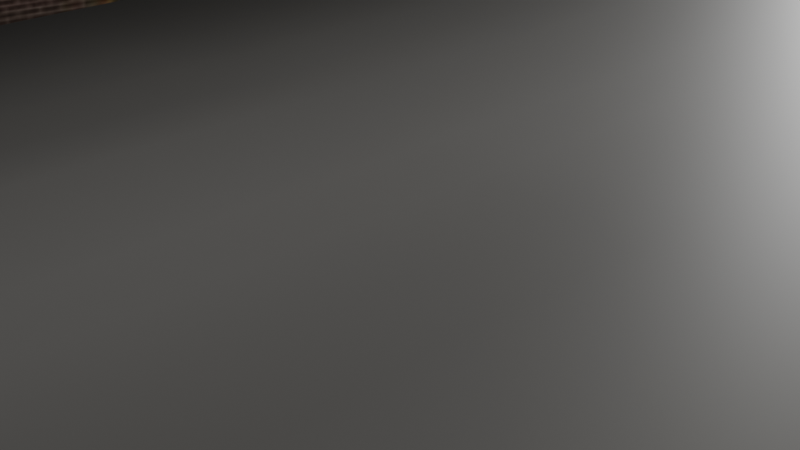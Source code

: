 # Source: sibenilebin.blend  (saved by Blender 4.1.23; exported with 4.5.12 LTS)
import bpy
from mathutils import Matrix  # noqa: F401  (used for matrix-valued properties, if any)

bpy.ops.wm.read_factory_settings(use_empty=True)
scene = bpy.context.scene
scene.name = 'Scene'

# ---- collections
col_collection = bpy.data.collections.new('Collection'); scene.collection.children.link(col_collection)
col_skp_imported_data = bpy.data.collections.new('SKP Imported Data'); scene.collection.children.link(col_skp_imported_data)
col_skp_scenes__as_cameras = bpy.data.collections.new('SKP Scenes (as Cameras)'); col_skp_imported_data.children.link(col_skp_scenes__as_cameras)
col_skp_components = bpy.data.collections.new('SKP Components'); col_skp_imported_data.children.link(col_skp_components)
col_skp_components.hide_viewport = True
col_skp_mesh_objects = bpy.data.collections.new('SKP Mesh Objects'); col_skp_imported_data.children.link(col_skp_mesh_objects)

# ---- images (referenced by path relative to the original .blend; pixels are not part of the script)
import os
ASSET_DIR = os.environ.get("B2B_ASSET_DIR", "")  # directory of the original .blend (textures are referenced by path, not embedded)
HERE = os.path.dirname(os.path.abspath(__file__))  # packed textures are extracted next to this script under _unpacked/

def load_image(name, relpath, width, height, colorspace="sRGB"):
    """Load a texture the original file referenced (path relative to the .blend, or extracted next to this script)."""
    p = next((c for c in (os.path.join(HERE, relpath), os.path.join(ASSET_DIR, relpath)) if relpath and os.path.exists(c)), "")
    if p:
        img = bpy.data.images.load(p, check_existing=True)
        img.name = name
    else:  # same state as the original file: an image datablock whose file is absent (Cycles renders it pink)
        img = bpy.data.images.new(name, width, height)
        img.source = "FILE"
        img.filepath = "//" + (relpath or name)
    img.colorspace_settings.name = colorspace
    return img
img_brick_antique_jpg = load_image('Brick_Antique.jpg', '_unpacked/Brick_Antique.dc05ef55.jpg', 384, 256, 'sRGB')
img_711_south_wall_jpg = load_image('711-south wall.jpg', '_unpacked/711-south_wall.251bdc76.jpg', 400, 169, 'sRGB')
img_711_front_jpg = load_image('711-front.jpg', '_unpacked/711-front.066d2668.jpg', 600, 203, 'sRGB')
img_711_roof_jpg = load_image('711 roof.jpg', '_unpacked/711_roof.9522d18f.jpg', 582, 557, 'sRGB')
img_711_side_banner_jpg = load_image('711-side banner.jpg', '_unpacked/711-side_banner.44610a8c.jpg', 300, 169, 'sRGB')
img_711_front_banner_jpg = load_image('711-front banner.jpg', '_unpacked/711-front_banner.499864e6.jpg', 600, 168, 'sRGB')
img_711__a_side_jpg = load_image('711- a side.jpg', '_unpacked/711-_a_side.5e37d269.jpg', 300, 104, 'sRGB')
img_711_side_b_jpg = load_image('711 side b.jpg', '_unpacked/711_side_b.d421e639.jpg', 200, 38, 'sRGB')
img_711_logo_jpg = load_image('711-logo.jpg', '_unpacked/711-logo.e289fa4c.jpg', 200, 234, 'sRGB')
img_711_gas_p_jpg = load_image('711-gas p.jpg', '_unpacked/711-gas_p.339178e9.jpg', 200, 246, 'sRGB')

# ---- materials (node trees are filled in below, after node groups)
mat_brick_antique = bpy.data.materials.new('[Brick_Antique]')
mat_brick_antique.diffuse_color = (0.2977, 0.142, 0.06003, 1.0)
mat_711_south_wall = bpy.data.materials.new('711-south wall')
mat_711_south_wall.diffuse_color = (0.1511, 0.09869, 0.06973, 1.0)
mat_711_front = bpy.data.materials.new('711-front')
mat_711_front.diffuse_color = (0.1304, 0.1062, 0.08464, 1.0)
mat_711_roof = bpy.data.materials.new('711 roof')
mat_711_roof.diffuse_color = (0.2195, 0.2233, 0.1835, 1.0)
mat_5 = bpy.data.materials.new('*5')
mat_5.diffuse_color = (0.194, 0.2428, 0.2977, 1.0)
mat_8 = bpy.data.materials.new('*8')
mat_8.diffuse_color = (0.3392, 0.325, 0.2932, 1.0)
mat_711_side_banner = bpy.data.materials.new('711-side banner')
mat_711_side_banner.diffuse_color = (0.2011, 0.1768, 0.139, 1.0)
mat_711_front_banner = bpy.data.materials.new('711-front banner')
mat_711_front_banner.diffuse_color = (0.2549, 0.231, 0.2271, 1.0)
mat_defaultmaterial = bpy.data.materials.new('DefaultMaterial')
mat_defaultmaterial.diffuse_color = (0.8, 0.8, 0.8, 0.0)
mat_711__a_side = bpy.data.materials.new('711- a side')
mat_711__a_side.diffuse_color = (0.3021, 0.2758, 0.2428, 1.0)
mat_711_side_b = bpy.data.materials.new('711 side b')
mat_711_side_b.diffuse_color = (0.3587, 0.3158, 0.2508, 1.0)
mat_6 = bpy.data.materials.new('*6')
mat_6.diffuse_color = (0.003303, 0.003697, 0.001963, 1.0)
mat_711_logo = bpy.data.materials.new('711-logo')
mat_711_logo.diffuse_color = (0.1332, 0.1332, 0.1304, 1.0)
mat_711_gas_p = bpy.data.materials.new('711-gas p')
mat_711_gas_p.diffuse_color = (0.1332, 0.05459, 0.06191, 1.0)
mat_7 = bpy.data.materials.new('*7')
mat_7.diffuse_color = (0.00456, 0.005028, 0.002263, 1.0)

# ---- material node trees
mat_brick_antique.use_nodes = True; mat_brick_antique.node_tree.nodes.clear()
_N = mat_brick_antique.node_tree.nodes; _L = mat_brick_antique.node_tree.links
n0 = _N.new('ShaderNodeOutputMaterial'); n0.name = 'Material Output'; n0.location = (0, 0)
n1 = _N.new('ShaderNodeBsdfPrincipled'); n1.name = 'Principled BSDF'; n1.location = (-300, 0)
n2 = _N.new('ShaderNodeTexImage'); n2.name = 'Image Texture'; n2.location = (-600, 0)
n2.image = img_brick_antique_jpg
_L.new(n1.outputs[0], n0.inputs[0])
_L.new(n2.outputs[0], n1.inputs[0])
n0.is_active_output = True
mat_711_south_wall.use_nodes = True; mat_711_south_wall.node_tree.nodes.clear()
_N = mat_711_south_wall.node_tree.nodes; _L = mat_711_south_wall.node_tree.links
n0 = _N.new('ShaderNodeOutputMaterial'); n0.name = 'Material Output'; n0.location = (0, 0)
n1 = _N.new('ShaderNodeBsdfPrincipled'); n1.name = 'Principled BSDF'; n1.location = (-300, 0)
n2 = _N.new('ShaderNodeTexImage'); n2.name = 'Image Texture'; n2.location = (-600, 0)
n2.image = img_711_south_wall_jpg
_L.new(n1.outputs[0], n0.inputs[0])
_L.new(n2.outputs[0], n1.inputs[0])
n0.is_active_output = True
mat_711_front.use_nodes = True; mat_711_front.node_tree.nodes.clear()
_N = mat_711_front.node_tree.nodes; _L = mat_711_front.node_tree.links
n0 = _N.new('ShaderNodeOutputMaterial'); n0.name = 'Material Output'; n0.location = (0, 0)
n1 = _N.new('ShaderNodeBsdfPrincipled'); n1.name = 'Principled BSDF'; n1.location = (-300, 0)
n2 = _N.new('ShaderNodeTexImage'); n2.name = 'Image Texture'; n2.location = (-600, 0)
n2.image = img_711_front_jpg
_L.new(n1.outputs[0], n0.inputs[0])
_L.new(n2.outputs[0], n1.inputs[0])
n0.is_active_output = True
mat_711_roof.use_nodes = True; mat_711_roof.node_tree.nodes.clear()
_N = mat_711_roof.node_tree.nodes; _L = mat_711_roof.node_tree.links
n0 = _N.new('ShaderNodeOutputMaterial'); n0.name = 'Material Output'; n0.location = (0, 0)
n1 = _N.new('ShaderNodeBsdfPrincipled'); n1.name = 'Principled BSDF'; n1.location = (-300, 0)
n2 = _N.new('ShaderNodeTexImage'); n2.name = 'Image Texture'; n2.location = (-600, 0)
n2.image = img_711_roof_jpg
_L.new(n1.outputs[0], n0.inputs[0])
_L.new(n2.outputs[0], n1.inputs[0])
n0.is_active_output = True
mat_5.use_nodes = True; mat_5.node_tree.nodes.clear()
_N = mat_5.node_tree.nodes; _L = mat_5.node_tree.links
n0 = _N.new('ShaderNodeOutputMaterial'); n0.name = 'Material Output'; n0.location = (0, 0)
n1 = _N.new('ShaderNodeBsdfPrincipled'); n1.name = 'Principled BSDF'; n1.location = (-300, 0)
n1.inputs[0].default_value = (0.194, 0.2428, 0.2977, 1.0)
_L.new(n1.outputs[0], n0.inputs[0])
n0.is_active_output = True
mat_8.use_nodes = True; mat_8.node_tree.nodes.clear()
_N = mat_8.node_tree.nodes; _L = mat_8.node_tree.links
n0 = _N.new('ShaderNodeOutputMaterial'); n0.name = 'Material Output'; n0.location = (0, 0)
n1 = _N.new('ShaderNodeBsdfPrincipled'); n1.name = 'Principled BSDF'; n1.location = (-300, 0)
n1.inputs[0].default_value = (0.3392, 0.325, 0.2932, 1.0)
_L.new(n1.outputs[0], n0.inputs[0])
n0.is_active_output = True
mat_711_side_banner.use_nodes = True; mat_711_side_banner.node_tree.nodes.clear()
_N = mat_711_side_banner.node_tree.nodes; _L = mat_711_side_banner.node_tree.links
n0 = _N.new('ShaderNodeOutputMaterial'); n0.name = 'Material Output'; n0.location = (0, 0)
n1 = _N.new('ShaderNodeBsdfPrincipled'); n1.name = 'Principled BSDF'; n1.location = (-300, 0)
n2 = _N.new('ShaderNodeTexImage'); n2.name = 'Image Texture'; n2.location = (-600, 0)
n2.image = img_711_side_banner_jpg
_L.new(n1.outputs[0], n0.inputs[0])
_L.new(n2.outputs[0], n1.inputs[0])
n0.is_active_output = True
mat_711_front_banner.use_nodes = True; mat_711_front_banner.node_tree.nodes.clear()
_N = mat_711_front_banner.node_tree.nodes; _L = mat_711_front_banner.node_tree.links
n0 = _N.new('ShaderNodeOutputMaterial'); n0.name = 'Material Output'; n0.location = (0, 0)
n1 = _N.new('ShaderNodeBsdfPrincipled'); n1.name = 'Principled BSDF'; n1.location = (-300, 0)
n2 = _N.new('ShaderNodeTexImage'); n2.name = 'Image Texture'; n2.location = (-600, 0)
n2.image = img_711_front_banner_jpg
_L.new(n1.outputs[0], n0.inputs[0])
_L.new(n2.outputs[0], n1.inputs[0])
n0.is_active_output = True
mat_defaultmaterial.use_nodes = True; mat_defaultmaterial.node_tree.nodes.clear()
_N = mat_defaultmaterial.node_tree.nodes; _L = mat_defaultmaterial.node_tree.links
n0 = _N.new('ShaderNodeOutputMaterial'); n0.name = 'Material Output'; n0.location = (0, 0)
n1 = _N.new('ShaderNodeBsdfPrincipled'); n1.name = 'Principled BSDF'; n1.location = (-300, 0)
_L.new(n1.outputs[0], n0.inputs[0])
n0.is_active_output = True
mat_711__a_side.use_nodes = True; mat_711__a_side.node_tree.nodes.clear()
_N = mat_711__a_side.node_tree.nodes; _L = mat_711__a_side.node_tree.links
n0 = _N.new('ShaderNodeOutputMaterial'); n0.name = 'Material Output'; n0.location = (0, 0)
n1 = _N.new('ShaderNodeBsdfPrincipled'); n1.name = 'Principled BSDF'; n1.location = (-300, 0)
n2 = _N.new('ShaderNodeTexImage'); n2.name = 'Image Texture'; n2.location = (-600, 0)
n2.image = img_711__a_side_jpg
_L.new(n1.outputs[0], n0.inputs[0])
_L.new(n2.outputs[0], n1.inputs[0])
n0.is_active_output = True
mat_711_side_b.use_nodes = True; mat_711_side_b.node_tree.nodes.clear()
_N = mat_711_side_b.node_tree.nodes; _L = mat_711_side_b.node_tree.links
n0 = _N.new('ShaderNodeOutputMaterial'); n0.name = 'Material Output'; n0.location = (0, 0)
n1 = _N.new('ShaderNodeBsdfPrincipled'); n1.name = 'Principled BSDF'; n1.location = (-300, 0)
n2 = _N.new('ShaderNodeTexImage'); n2.name = 'Image Texture'; n2.location = (-600, 0)
n2.image = img_711_side_b_jpg
_L.new(n1.outputs[0], n0.inputs[0])
_L.new(n2.outputs[0], n1.inputs[0])
n0.is_active_output = True
mat_6.use_nodes = True; mat_6.node_tree.nodes.clear()
_N = mat_6.node_tree.nodes; _L = mat_6.node_tree.links
n0 = _N.new('ShaderNodeOutputMaterial'); n0.name = 'Material Output'; n0.location = (0, 0)
n1 = _N.new('ShaderNodeBsdfPrincipled'); n1.name = 'Principled BSDF'; n1.location = (-300, 0)
n1.inputs[0].default_value = (0.003303, 0.003697, 0.001963, 1.0)
_L.new(n1.outputs[0], n0.inputs[0])
n0.is_active_output = True
mat_711_logo.use_nodes = True; mat_711_logo.node_tree.nodes.clear()
_N = mat_711_logo.node_tree.nodes; _L = mat_711_logo.node_tree.links
n0 = _N.new('ShaderNodeOutputMaterial'); n0.name = 'Material Output'; n0.location = (0, 0)
n1 = _N.new('ShaderNodeBsdfPrincipled'); n1.name = 'Principled BSDF'; n1.location = (-300, 0)
n2 = _N.new('ShaderNodeTexImage'); n2.name = 'Image Texture'; n2.location = (-600, 0)
n2.image = img_711_logo_jpg
_L.new(n1.outputs[0], n0.inputs[0])
_L.new(n2.outputs[0], n1.inputs[0])
n0.is_active_output = True
mat_711_gas_p.use_nodes = True; mat_711_gas_p.node_tree.nodes.clear()
_N = mat_711_gas_p.node_tree.nodes; _L = mat_711_gas_p.node_tree.links
n0 = _N.new('ShaderNodeOutputMaterial'); n0.name = 'Material Output'; n0.location = (0, 0)
n1 = _N.new('ShaderNodeBsdfPrincipled'); n1.name = 'Principled BSDF'; n1.location = (-300, 0)
n2 = _N.new('ShaderNodeTexImage'); n2.name = 'Image Texture'; n2.location = (-600, 0)
n2.image = img_711_gas_p_jpg
_L.new(n1.outputs[0], n0.inputs[0])
_L.new(n2.outputs[0], n1.inputs[0])
n0.is_active_output = True
mat_7.use_nodes = True; mat_7.node_tree.nodes.clear()
_N = mat_7.node_tree.nodes; _L = mat_7.node_tree.links
n0 = _N.new('ShaderNodeOutputMaterial'); n0.name = 'Material Output'; n0.location = (0, 0)
n1 = _N.new('ShaderNodeBsdfPrincipled'); n1.name = 'Principled BSDF'; n1.location = (-300, 0)
n1.inputs[0].default_value = (0.00456, 0.005028, 0.002263, 1.0)
_L.new(n1.outputs[0], n0.inputs[0])
n0.is_active_output = True

# ---- world
world_world = bpy.data.worlds.new('World'); scene.world = world_world
world_world.use_nodes = True; world_world.node_tree.nodes.clear()
_N = world_world.node_tree.nodes; _L = world_world.node_tree.links
n0 = _N.new('ShaderNodeOutputWorld'); n0.name = 'World Output'; n0.location = (300, 300)
n1 = _N.new('ShaderNodeBackground'); n1.name = 'Background'; n1.location = (10, 300)
n1.inputs[0].default_value = (0.05088, 0.05088, 0.05088, 1.0)
_L.new(n1.outputs[0], n0.inputs[0])
n0.is_active_output = True
world_world.color = (0.05088, 0.05088, 0.05088)
world_world.use_sun_shadow = False
world_world.sun_shadow_jitter_overblur = 0.0

# ---- cameras
cam_camera = bpy.data.cameras.new('Camera')
cam_camera.clip_end = 100.0
cam_camera.ortho_scale = 7.314

# ---- lights
light_light = bpy.data.lights.new('Light', 'POINT')
light_light.transmission_factor = 0.0
light_light.energy = 1000.0
light_light.shadow_soft_size = 0.1
light_light.shadow_maximum_resolution = 0.006
light_light.use_absolute_resolution = True

# ---- meshes
me_loose_entity = bpy.data.meshes.new('_(Loose Entity)')
me_loose_entity.from_pydata([(-15.31, 15.05, 4.629), (-15.31, -6.538, 0.0), (-15.31, -6.538, 4.629), (-15.31, 15.05, 0.0), (-5.334, -6.538, 3.346), (-5.334, -6.538, 0.0), (-8.546, -6.538, 3.346), (-8.546, -6.538, 4.629), (-5.334, 15.05, 0.0), (-5.334, 15.05, 3.346), (-8.546, 15.05, 3.346), (-8.546, 15.05, 4.629), (-5.714, -6.234, 4.629), (-8.546, 14.74, 4.629), (-8.546, -6.234, 4.629), (-5.714, 14.74, 4.629), (-4.788, -7.084, 5.188), (-8.546, -6.234, 5.188), (-8.546, -7.084, 5.188), (-5.714, -6.234, 5.188), (-5.714, 14.74, 5.188), (-8.546, 15.59, 5.188), (-8.546, 14.74, 5.188), (-4.788, 15.59, 5.188), (-8.546, -7.084, 3.346), (-4.788, -7.084, 3.346), (-4.788, -6.538, 3.346), (-4.788, 15.59, 3.346), (-5.334, 15.59, 3.346), (-8.546, 15.59, 3.346), (14.3, -1.424, 3.594), (6.425, -12.22, 3.594), (6.425, -1.424, 3.594), (14.3, -12.22, 3.594), (14.3, -12.22, 4.68), (6.425, -1.424, 4.68), (6.425, -12.22, 4.68), (14.3, -1.424, 4.68), (15.68, -16.54, 0.0), (15.71, -16.88, 0.0), (15.54, -16.65, 0.0), (15.85, -16.77, 0.0), (13.74, -17.97, 0.0), (13.76, -18.3, 0.0), (13.59, -18.07, 0.0), (13.91, -18.2, 0.0), (15.71, -16.88, 7.626), (15.68, -16.54, 7.626), (15.54, -16.65, 7.626), (15.85, -16.77, 7.626), (15.54, -16.65, 5.897), (15.71, -16.88, 3.537), (15.71, -16.88, 5.897), (15.54, -16.65, 3.537), (13.76, -18.3, 7.626), (13.74, -17.97, 7.626), (13.59, -18.07, 7.626), (13.91, -18.2, 7.626), (13.91, -18.2, 1.855), (13.74, -17.97, 1.855), (13.74, -17.97, 5.897), (15.54, -16.65, 7.755), (13.74, -17.97, 7.755), (15.71, -16.88, 7.755), (13.91, -18.2, 7.755), (13.91, -18.2, 5.897), (15.71, -16.88, 1.855), (13.91, -18.2, 3.537), (13.74, -17.97, 3.537), (15.54, -16.65, 1.855), (10.48, -8.6, 0.0), (10.18, -9.007, 0.0), (10.18, -8.6, 0.0), (10.48, -9.007, 0.0), (10.48, -4.441, 0.0), (10.18, -4.847, 0.0), (10.18, -4.441, 0.0), (10.48, -4.847, 0.0), (10.48, -9.007, 3.734), (10.48, -8.6, 3.734), (10.18, -9.007, 3.734), (10.18, -8.6, 3.734), (10.48, -4.847, 3.734), (10.48, -4.441, 3.734), (10.18, -4.847, 3.734), (10.18, -4.441, 3.734)], [], [(0, 1, 2), (1, 0, 3), (4, 1, 5), (1, 4, 6), (1, 6, 2), (2, 6, 7), (8, 4, 5), (4, 8, 9), (0, 8, 3), (8, 0, 10), (10, 0, 11), (9, 8, 10), (12, 13, 14), (13, 12, 15), (7, 0, 2), (0, 7, 11), (11, 7, 14), (11, 14, 13), (16, 17, 18), (17, 16, 19), (19, 16, 20), (20, 21, 22), (21, 20, 23), (23, 20, 16), (20, 13, 15), (13, 20, 22), (20, 12, 19), (12, 20, 15), (17, 12, 14), (12, 17, 19), (18, 7, 24), (7, 18, 17), (7, 17, 14), (6, 24, 7), (16, 24, 25), (24, 16, 18), (4, 24, 6), (24, 4, 25), (25, 4, 26), (26, 16, 25), (16, 26, 23), (23, 26, 27), (27, 9, 28), (9, 27, 4), (4, 27, 26), (21, 28, 29), (28, 21, 27), (27, 21, 23), (28, 10, 29), (10, 28, 9), (21, 13, 22), (13, 21, 11), (11, 21, 10), (10, 21, 29), (30, 31, 32), (31, 30, 33), (34, 35, 36), (35, 34, 37), (30, 34, 33), (34, 30, 37), (34, 31, 33), (31, 34, 36), (35, 31, 36), (31, 35, 32), (35, 30, 32), (30, 35, 37), (38, 39, 40), (39, 38, 41), (42, 43, 44), (43, 42, 45), (46, 47, 48), (47, 46, 49), (38, 49, 41), (49, 38, 47), (50, 51, 52), (51, 50, 53), (54, 55, 56), (55, 54, 57), (42, 58, 45), (58, 42, 59), (56, 43, 54), (43, 56, 44), (48, 60, 50), (60, 48, 55), (55, 48, 61), (55, 61, 62), (48, 52, 46), (52, 48, 50), (61, 46, 63), (46, 61, 48), (61, 64, 62), (64, 61, 63), (55, 64, 57), (64, 55, 62), (60, 57, 65), (57, 60, 55), (65, 50, 60), (50, 65, 52), (46, 65, 52), (65, 46, 57), (57, 46, 63), (57, 63, 64), (51, 58, 66), (58, 51, 67), (68, 69, 59), (69, 68, 53), (69, 58, 59), (58, 69, 66), (53, 66, 51), (66, 53, 69), (67, 53, 68), (53, 67, 51), (59, 67, 58), (67, 59, 68), (69, 39, 66), (39, 69, 40), (68, 65, 67), (65, 68, 60), (49, 39, 41), (39, 49, 66), (66, 49, 51), (51, 49, 52), (52, 49, 46), (69, 38, 40), (38, 69, 47), (47, 69, 53), (47, 53, 50), (47, 50, 48), (56, 42, 44), (42, 56, 59), (59, 56, 68), (68, 56, 60), (60, 56, 55), (58, 43, 45), (43, 58, 54), (54, 58, 67), (54, 67, 65), (54, 65, 57), (70, 71, 72), (71, 70, 73), (74, 75, 76), (75, 74, 77), (70, 78, 73), (78, 70, 79), (78, 71, 73), (71, 78, 80), (81, 71, 80), (71, 81, 72), (81, 70, 72), (70, 81, 79), (74, 82, 77), (82, 74, 83), (82, 75, 77), (75, 82, 84), (85, 75, 84), (75, 85, 76), (85, 74, 76), (74, 85, 83), (78, 81, 80), (81, 78, 79), (82, 85, 84), (85, 82, 83)])
me_loose_entity.polygons.foreach_set('material_index', [0, 0, 1, 1, 1, 1, 2, 2, 0, 0, 0, 0, 3, 3, 3, 3, 3, 3, 4, 4, 4, 4, 4, 4, 4, 4, 4, 4, 4, 4, 5, 5, 5, 5, 6, 6, 1, 1, 1, 7, 7, 7, 8, 8, 8, 6, 6, 6, 8, 8, 5, 5, 5, 5, 8, 8, 3, 3, 9, 9, 10, 10, 9, 9, 10, 10, 8, 8, 8, 8, 11, 11, 11, 11, 11, 11, 11, 11, 11, 11, 11, 11, 8, 8, 8, 8, 8, 8, 8, 8, 8, 8, 8, 8, 8, 8, 8, 8, 12, 12, 12, 12, 13, 13, 13, 13, 8, 8, 8, 8, 11, 11, 8, 8, 11, 11, 11, 11, 11, 11, 11, 11, 11, 11, 11, 11, 11, 11, 11, 11, 11, 11, 11, 11, 11, 11, 11, 11, 8, 8, 8, 8, 14, 14, 14, 14, 14, 14, 14, 14, 14, 14, 14, 14, 14, 14, 14, 14, 8, 8, 8, 8])
_uv = me_loose_entity.uv_layers.new(name='UVMap')
_uv.uv.foreach_set('vector', [-10.21, 4.926, 4.438, 0.0, 4.438, 4.926, 4.438, 0.0, -10.21, 4.926, -10.21, 0.0, 0.9828, 0.6874, 0.005641, 0.0429, 0.9822, 0.0429, 0.005641, 0.0429, 0.9828, 0.6874, 0.6687, 0.6874, 0.005641, 0.0429, 0.6687, 0.6874, 0.007762, 0.9341, 0.007762, 0.9341, 0.6687, 0.6874, 0.669, 0.9341, 0.9717, 0.3633, 0.03773, 0.7998, 0.04644, 0.1174, 0.03773, 0.7998, 0.9717, 0.3633, 0.9686, 0.7252, 10.39, 4.926, 3.621, 0.0, 10.39, 0.0, 3.621, 0.0, 10.39, 4.926, 5.801, 3.561, 5.801, 3.561, 10.39, 4.926, 5.801, 4.926, 3.621, 3.561, 3.621, 0.0, 5.801, 3.561, 0.3626, 0.277, 0.2932, 0.8765, 0.2863, 0.2746, 0.2932, 0.8765, 0.3626, 0.277, 0.3681, 0.8744, 0.2862, 0.2657, 0.1099, 0.8902, 0.09934, 0.2598, 0.1099, 0.8902, 0.2862, 0.2657, 0.2933, 0.885, 0.2933, 0.885, 0.2862, 0.2657, 0.2863, 0.2746, 0.2933, 0.885, 0.2863, 0.2746, 0.2932, 0.8765, -188.5, -278.9, -336.5, -245.4, -336.5, -278.9, -336.5, -245.4, -188.5, -278.9, -225.0, -245.4, -225.0, -245.4, -188.5, -278.9, -225.0, 580.3, -225.0, 580.3, -336.5, 613.8, -336.5, 580.3, -336.5, 613.8, -225.0, 580.3, -188.5, 613.8, -188.5, 613.8, -225.0, 580.3, -188.5, -278.9, -225.0, 204.2, -336.5, 182.2, -225.0, 182.2, -336.5, 182.2, -225.0, 204.2, -336.5, 204.2, -580.3, 204.2, 245.4, 182.2, 245.4, 204.2, 245.4, 182.2, -580.3, 204.2, -580.3, 182.2, 336.5, 204.2, 225.0, 182.2, 336.5, 182.2, 225.0, 182.2, 336.5, 204.2, 225.0, 204.2, 278.9, 204.2, 257.4, 182.2, 278.9, 131.8, 257.4, 182.2, 278.9, 204.2, 245.4, 204.2, 257.4, 182.2, 245.4, 204.2, 245.4, 182.2, 257.4, 131.8, 278.9, 131.8, 257.4, 182.2, 0.9497, 0.7425, 0.07485, 0.143, 0.9497, 0.07963, 0.07485, 0.143, 0.9497, 0.7425, 0.07152, 0.8851, 2.027, -1.22, 2.343, -1.326, 2.342, -1.22, 2.343, -1.326, 2.027, -1.22, 1.974, -1.326, 1.974, -1.326, 2.027, -1.22, 1.974, -1.22, 0.07039, 0.2276, 0.0252, 0.8656, 0.02833, 0.2312, 0.0252, 0.8656, 0.07039, 0.2276, 0.9738, 0.4871, 0.9738, 0.4871, 0.07039, 0.2276, 0.9751, 0.1504, 188.5, 613.8, 210.0, 592.3, 210.0, 613.8, 210.0, 592.3, 188.5, 613.8, 210.0, -257.4, 210.0, -257.4, 188.5, 613.8, 188.5, -257.4, 0.9383, 0.7174, 0.2113, 0.132, 0.9359, 0.0923, 0.2113, 0.132, 0.9383, 0.7174, 0.06848, 0.1398, 0.06848, 0.1398, 0.9383, 0.7174, 0.08285, 0.8626, 210.0, 613.8, 336.5, 592.3, 336.5, 613.8, 336.5, 592.3, 210.0, 613.8, 210.0, 592.3, -613.8, 204.2, -580.3, 182.2, -580.3, 204.2, -580.3, 182.2, -613.8, 204.2, -592.3, 182.2, -592.3, 182.2, -613.8, 204.2, -592.3, 131.8, -592.3, 131.8, -613.8, 204.2, -613.8, 131.8, -563.0, -56.07, -253.0, -481.1, -253.0, -56.07, -253.0, -481.1, -563.0, -56.07, -563.0, -481.1, 0.9476, -0.9395, 0.7176, -0.6154, 0.7225, -0.9279, 0.7176, -0.6154, 0.9476, -0.9395, 0.939, -0.6237, 0.9376, 0.4082, 0.06929, 0.5778, 0.06602, 0.2692, 0.06929, 0.5778, 0.9376, 0.4082, 0.9367, 0.7999, 0.9583, 0.8312, 0.02957, 0.1337, 0.9777, 0.06629, 0.02957, 0.1337, 0.9583, 0.8312, 0.05334, 0.8727, 0.07348, 0.5807, 0.9227, 0.4153, 0.9214, 0.7868, 0.9227, 0.4153, 0.07348, 0.5807, 0.06934, 0.275, 0.9582, 0.8511, 0.03051, 0.1319, 0.9713, 0.0741, 0.03051, 0.1319, 0.9582, 0.8511, 0.05006, 0.8697, -617.5, -651.2, -618.5, -664.4, -611.9, -655.4, -618.5, -664.4, -617.5, -651.2, -624.2, -660.3, -540.8, -707.3, -541.8, -720.5, -535.2, -711.5, -541.8, -720.5, -540.8, -707.3, -547.5, -716.4, 618.5, -664.4, 617.5, -651.2, 611.9, -655.4, 617.5, -651.2, 618.5, -664.4, 624.2, -660.3, -890.2, 0.0, -901.5, 300.2, -901.5, 0.0, -901.5, 300.2, -890.2, 0.0, -890.2, 300.2, 890.2, 232.2, 901.5, 139.2, 901.5, 232.2, 901.5, 139.2, 890.2, 232.2, 890.2, 139.2, 541.8, -720.5, 540.8, -707.3, 535.2, -711.5, 540.8, -707.3, 541.8, -720.5, 547.5, -716.4, -890.2, 0.0, -901.5, 73.02, -901.5, 0.0, -901.5, 73.02, -890.2, 0.0, -890.2, 73.02, 890.2, 300.2, 901.5, 0.0, 901.5, 300.2, 901.5, 0.0, 890.2, 300.2, 890.2, 0.0, 106.7, 300.2, 18.69, 232.2, 106.7, 232.2, 18.69, 232.2, 106.7, 300.2, 18.69, 300.2, 18.69, 300.2, 106.7, 300.2, 106.7, 305.3, 18.69, 300.2, 106.7, 305.3, 18.69, 305.3, 890.2, 300.2, 901.5, 232.2, 901.5, 300.2, 901.5, 232.2, 890.2, 300.2, 890.2, 232.2, 890.2, 305.3, 901.5, 300.2, 901.5, 305.3, 901.5, 300.2, 890.2, 305.3, 890.2, 300.2, -611.9, -655.4, -547.5, -716.4, -540.8, -707.3, -547.5, -716.4, -611.9, -655.4, -618.5, -664.4, -890.2, 300.2, -901.5, 305.3, -901.5, 300.2, -901.5, 305.3, -890.2, 300.2, -890.2, 305.3, -890.2, 232.2, -901.5, 300.2, -901.5, 232.2, -901.5, 300.2, -890.2, 232.2, -890.2, 300.2, 547.5, -716.4, 611.9, -655.4, 540.8, -707.3, 611.9, -655.4, 547.5, -716.4, 618.5, -664.4, 0.786, 0.8956, 0.09032, 0.02207, 0.786, 0.1712, 0.09032, 0.02207, 0.786, 0.8956, 0.1338, 0.6883, 0.1338, 0.6883, 0.786, 0.8956, 0.786, 0.9456, 0.1338, 0.6883, 0.786, 0.9456, 0.1368, 0.7347, 0.8375, 0.9799, 0.08529, 0.1182, 0.8293, 0.1253, 0.08529, 0.1182, 0.8375, 0.9799, 0.1339, 0.9073, 0.8372, 0.98, 0.07457, 0.1159, 0.8324, 0.1291, 0.07457, 0.1159, 0.8372, 0.98, 0.1164, 0.9084, -611.9, -655.4, -547.5, -716.4, -540.8, -707.3, -547.5, -716.4, -611.9, -655.4, -618.5, -664.4, 890.2, 139.2, 901.5, 73.02, 901.5, 139.2, 901.5, 73.02, 890.2, 139.2, 890.2, 73.02, 547.5, -716.4, 611.9, -655.4, 540.8, -707.3, 611.9, -655.4, 547.5, -716.4, 618.5, -664.4, -890.2, 73.02, -901.5, 139.2, -901.5, 73.02, -901.5, 139.2, -890.2, 73.02, -890.2, 139.2, 890.2, 73.02, 901.5, 0.0, 901.5, 73.02, 901.5, 0.0, 890.2, 73.02, 890.2, 0.0, -890.2, 139.2, -901.5, 232.2, -901.5, 139.2, -901.5, 232.2, -890.2, 139.2, -890.2, 232.2, 113.7, 300.2, 106.7, -1.322e-16, 113.7, -1.322e-16, 106.7, -1.322e-16, 113.7, 300.2, 106.7, 73.02, 106.7, 73.02, 113.7, 300.2, 106.7, 139.2, 106.7, 139.2, 113.7, 300.2, 106.7, 232.2, 106.7, 232.2, 113.7, 300.2, 106.7, 300.2, -106.7, 73.02, -113.7, -8.964e-16, -106.7, -8.964e-16, -113.7, -8.964e-16, -106.7, 73.02, -113.7, 300.2, -113.7, 300.2, -106.7, 73.02, -106.7, 139.2, -113.7, 300.2, -106.7, 139.2, -106.7, 232.2, -113.7, 300.2, -106.7, 232.2, -106.7, 300.2, -11.69, 300.2, -18.69, 8.703e-17, -11.69, 8.703e-17, -18.69, 8.703e-17, -11.69, 300.2, -18.69, 73.02, -18.69, 73.02, -11.69, 300.2, -18.69, 139.2, -18.69, 139.2, -11.69, 300.2, -18.69, 232.2, -18.69, 232.2, -11.69, 300.2, -18.69, 300.2, 18.69, 73.02, 11.69, 1.172e-15, 18.69, 1.172e-15, 11.69, 1.172e-15, 18.69, 73.02, 11.69, 300.2, 11.69, 300.2, 18.69, 73.02, 18.69, 139.2, 11.69, 300.2, 18.69, 139.2, 18.69, 232.2, 11.69, 300.2, 18.69, 232.2, 18.69, 300.2, -412.7, -338.6, -401.0, -354.6, -401.0, -338.6, -401.0, -354.6, -412.7, -338.6, -412.7, -354.6, -412.7, -174.8, -401.0, -190.8, -401.0, -174.8, -401.0, -190.8, -412.7, -174.8, -412.7, -190.8, -338.6, 0.0, -354.6, 147.0, -354.6, 0.0, -354.6, 147.0, -338.6, 0.0, -338.6, 147.0, 412.7, 147.0, 401.0, 0.0, 412.7, 0.0, 401.0, 0.0, 412.7, 147.0, 401.0, 147.0, 338.6, 147.0, 354.6, 0.0, 354.6, 147.0, 354.6, 0.0, 338.6, 147.0, 338.6, 0.0, -401.0, 147.0, -412.7, 0.0, -401.0, 0.0, -412.7, 0.0, -401.0, 147.0, -412.7, 147.0, -174.8, 0.0, -190.8, 147.0, -190.8, 0.0, -190.8, 147.0, -174.8, 0.0, -174.8, 147.0, 412.7, 147.0, 401.0, 0.0, 412.7, 0.0, 401.0, 0.0, 412.7, 147.0, 401.0, 147.0, 174.8, 147.0, 190.8, 0.0, 190.8, 147.0, 190.8, 0.0, 174.8, 147.0, 174.8, 0.0, -401.0, 147.0, -412.7, 0.0, -401.0, 0.0, -412.7, 0.0, -401.0, 147.0, -412.7, 147.0, 412.7, -354.6, 401.0, -338.6, 401.0, -354.6, 401.0, -338.6, 412.7, -354.6, 412.7, -338.6, 412.7, -190.8, 401.0, -174.8, 401.0, -190.8, 401.0, -174.8, 412.7, -190.8, 412.7, -174.8])
me_loose_entity.materials.append(mat_brick_antique)
me_loose_entity.materials.append(mat_711_south_wall)
me_loose_entity.materials.append(mat_711_front)
me_loose_entity.materials.append(mat_711_roof)
me_loose_entity.materials.append(mat_5)
me_loose_entity.materials.append(mat_8)
me_loose_entity.materials.append(mat_711_side_banner)
me_loose_entity.materials.append(mat_711_front_banner)
me_loose_entity.materials.append(mat_defaultmaterial)
me_loose_entity.materials.append(mat_711__a_side)
me_loose_entity.materials.append(mat_711_side_b)
me_loose_entity.materials.append(mat_6)
me_loose_entity.materials.append(mat_711_logo)
me_loose_entity.materials.append(mat_711_gas_p)
me_loose_entity.materials.append(mat_7)
me_loose_entity.update()

# ---- objects
ob_light = bpy.data.objects.new('Light', light_light)
ob_camera = bpy.data.objects.new('Camera', cam_camera)
ob_loose_entity = bpy.data.objects.new('_(Loose Entity)', me_loose_entity)

# ---- transforms, parenting, visibility, modifiers, constraints
ob_light.location = (4.076, 1.005, 5.904)
ob_light.rotation_euler = (0.6503, 0.05522, 1.866)
ob_light.lock_rotations_4d = False
ob_light.empty_display_type = 'ARROWS'
ob_light.color = (0.0, 0.0, 0.0, 0.0)
ob_light.lineart.crease_threshold = 0.0
ob_camera.location = (7.359, -6.926, 4.958)
ob_camera.rotation_euler = (1.109, 0.0, 0.8149)
ob_camera.lock_rotations_4d = False
ob_camera.empty_display_type = 'ARROWS'
ob_camera.color = (0.0, 0.0, 0.0, 0.0)
ob_camera.display_type = 'WIRE'
ob_camera.lineart.crease_threshold = 0.0
ob_loose_entity.location = (0.0, 0.0, 0.0)
ob_loose_entity.rotation_mode = 'QUATERNION'
ob_loose_entity.rotation_quaternion = (1.0, 0.0, 0.0, 0.0)

# ---- collection membership
col_collection.objects.link(ob_light)
col_collection.objects.link(ob_camera)
col_skp_mesh_objects.objects.link(ob_loose_entity)
def _layer_coll(name, lc=None):
    lc = lc or bpy.context.view_layer.layer_collection
    for c in lc.children:
        if c.name == name: return c
        r = _layer_coll(name, c)
        if r: return r
_layer_coll('SKP Components').exclude = True

# ---- scene / render settings (as saved in the file)
scene.camera = ob_camera
scene.frame_start = 1; scene.frame_end = 250; scene.frame_set(1)
scene.render.engine = 'CYCLES'
scene.cycles.sampling_pattern = 'TABULATED_SOBOL'
scene.eevee.ray_tracing_options.trace_max_roughness = 0.0
bpy.context.view_layer.update()
